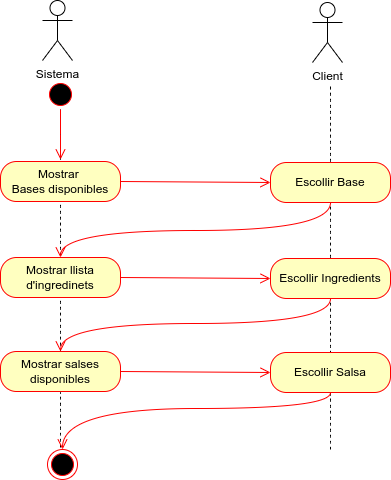

The diagram above was exported from draw.io. Its source (the exported page's mxGraphModel, read from the mxfile embedded in the PNG):
<mxGraphModel dx="927" dy="486" grid="0" gridSize="10" guides="1" tooltips="1" connect="1" arrows="1" fold="1" page="0" pageScale="1" pageWidth="827" pageHeight="1169" math="0" shadow="0">
  <root>
    <mxCell id="0" />
    <mxCell id="1" parent="0" />
    <mxCell id="lJ8b917pQh9z4Z20zWEU-3" value="" style="ellipse;html=1;shape=endState;fillColor=#000000;strokeColor=#ff0000;" vertex="1" parent="1">
      <mxGeometry x="-39" y="643" width="30" height="30" as="geometry" />
    </mxCell>
    <mxCell id="lJ8b917pQh9z4Z20zWEU-13" value="Sistema" style="shape=umlActor;verticalLabelPosition=bottom;verticalAlign=top;html=1;" vertex="1" parent="1">
      <mxGeometry x="-44" y="194" width="30" height="60" as="geometry" />
    </mxCell>
    <mxCell id="lJ8b917pQh9z4Z20zWEU-15" style="edgeStyle=none;curved=1;rounded=0;orthogonalLoop=1;jettySize=auto;html=1;fontSize=12;startSize=8;endSize=8;endArrow=none;startFill=0;dashed=1;" edge="1" parent="1" target="lJ8b917pQh9z4Z20zWEU-24">
      <mxGeometry relative="1" as="geometry">
        <mxPoint x="-26" y="278" as="targetPoint" />
        <mxPoint x="-26" y="641" as="sourcePoint" />
      </mxGeometry>
    </mxCell>
    <mxCell id="lJ8b917pQh9z4Z20zWEU-20" value="Client" style="shape=umlActor;verticalLabelPosition=bottom;verticalAlign=top;html=1;" vertex="1" parent="1">
      <mxGeometry x="226" y="196" width="30" height="60" as="geometry" />
    </mxCell>
    <mxCell id="lJ8b917pQh9z4Z20zWEU-21" style="edgeStyle=none;curved=1;rounded=0;orthogonalLoop=1;jettySize=auto;html=1;fontSize=12;startSize=8;endSize=8;endArrow=none;startFill=0;dashed=1;" edge="1" parent="1">
      <mxGeometry relative="1" as="geometry">
        <mxPoint x="244" y="280" as="targetPoint" />
        <mxPoint x="244" y="643" as="sourcePoint" />
      </mxGeometry>
    </mxCell>
    <mxCell id="lJ8b917pQh9z4Z20zWEU-24" value="" style="ellipse;html=1;shape=startState;fillColor=#000000;strokeColor=#ff0000;" vertex="1" parent="1">
      <mxGeometry x="-41" y="273" width="30" height="30" as="geometry" />
    </mxCell>
    <mxCell id="lJ8b917pQh9z4Z20zWEU-25" value="" style="edgeStyle=orthogonalEdgeStyle;html=1;verticalAlign=bottom;endArrow=open;endSize=8;strokeColor=#ff0000;rounded=0;fontSize=12;curved=1;" edge="1" source="lJ8b917pQh9z4Z20zWEU-24" parent="1">
      <mxGeometry relative="1" as="geometry">
        <mxPoint x="-26" y="353" as="targetPoint" />
      </mxGeometry>
    </mxCell>
    <mxCell id="lJ8b917pQh9z4Z20zWEU-26" value="Mostrar&amp;nbsp;&lt;div&gt;Bases disponibles&lt;/div&gt;" style="rounded=1;whiteSpace=wrap;html=1;arcSize=40;fontColor=#000000;fillColor=#ffffc0;strokeColor=#ff0000;" vertex="1" parent="1">
      <mxGeometry x="-86" y="355" width="120" height="40" as="geometry" />
    </mxCell>
    <mxCell id="lJ8b917pQh9z4Z20zWEU-27" value="" style="edgeStyle=orthogonalEdgeStyle;html=1;verticalAlign=bottom;endArrow=open;endSize=8;strokeColor=#ff0000;rounded=0;fontSize=12;curved=1;entryX=0;entryY=0.5;entryDx=0;entryDy=0;" edge="1" parent="1" target="lJ8b917pQh9z4Z20zWEU-29">
      <mxGeometry relative="1" as="geometry">
        <mxPoint x="184" y="371" as="targetPoint" />
        <mxPoint x="34" y="375" as="sourcePoint" />
      </mxGeometry>
    </mxCell>
    <mxCell id="lJ8b917pQh9z4Z20zWEU-29" value="Escollir Base" style="rounded=1;whiteSpace=wrap;html=1;arcSize=40;fontColor=#000000;fillColor=#ffffc0;strokeColor=#ff0000;" vertex="1" parent="1">
      <mxGeometry x="184" y="356" width="120" height="40" as="geometry" />
    </mxCell>
    <mxCell id="lJ8b917pQh9z4Z20zWEU-30" value="" style="edgeStyle=orthogonalEdgeStyle;html=1;verticalAlign=bottom;endArrow=open;endSize=8;strokeColor=#ff0000;rounded=0;fontSize=12;curved=1;" edge="1" source="lJ8b917pQh9z4Z20zWEU-29" parent="1" target="lJ8b917pQh9z4Z20zWEU-31">
      <mxGeometry relative="1" as="geometry">
        <mxPoint x="244" y="451" as="targetPoint" />
        <Array as="points">
          <mxPoint x="244" y="424" />
          <mxPoint x="-26" y="424" />
        </Array>
      </mxGeometry>
    </mxCell>
    <mxCell id="lJ8b917pQh9z4Z20zWEU-31" value="Mostrar llista d'ingredinets" style="rounded=1;whiteSpace=wrap;html=1;arcSize=40;fontColor=#000000;fillColor=#ffffc0;strokeColor=#ff0000;" vertex="1" parent="1">
      <mxGeometry x="-86" y="451" width="120" height="40" as="geometry" />
    </mxCell>
    <mxCell id="lJ8b917pQh9z4Z20zWEU-32" value="" style="edgeStyle=orthogonalEdgeStyle;html=1;verticalAlign=bottom;endArrow=open;endSize=8;strokeColor=#ff0000;rounded=0;fontSize=12;curved=1;entryX=0;entryY=0.5;entryDx=0;entryDy=0;" edge="1" parent="1" target="lJ8b917pQh9z4Z20zWEU-33">
      <mxGeometry relative="1" as="geometry">
        <mxPoint x="184" y="467" as="targetPoint" />
        <mxPoint x="34" y="471" as="sourcePoint" />
      </mxGeometry>
    </mxCell>
    <mxCell id="lJ8b917pQh9z4Z20zWEU-33" value="Escollir Ingredients" style="rounded=1;whiteSpace=wrap;html=1;arcSize=40;fontColor=#000000;fillColor=#ffffc0;strokeColor=#ff0000;" vertex="1" parent="1">
      <mxGeometry x="184" y="452" width="120" height="40" as="geometry" />
    </mxCell>
    <mxCell id="lJ8b917pQh9z4Z20zWEU-34" value="" style="edgeStyle=orthogonalEdgeStyle;html=1;verticalAlign=bottom;endArrow=open;endSize=8;strokeColor=#ff0000;rounded=0;fontSize=12;curved=1;entryX=0.5;entryY=0;entryDx=0;entryDy=0;" edge="1" parent="1" source="lJ8b917pQh9z4Z20zWEU-33" target="lJ8b917pQh9z4Z20zWEU-35">
      <mxGeometry relative="1" as="geometry">
        <mxPoint x="244" y="547" as="targetPoint" />
        <Array as="points">
          <mxPoint x="244" y="517" />
          <mxPoint x="-26" y="517" />
        </Array>
      </mxGeometry>
    </mxCell>
    <mxCell id="lJ8b917pQh9z4Z20zWEU-35" value="Mostrar salses disponibles" style="rounded=1;whiteSpace=wrap;html=1;arcSize=40;fontColor=#000000;fillColor=#ffffc0;strokeColor=#ff0000;" vertex="1" parent="1">
      <mxGeometry x="-86" y="545" width="120" height="40" as="geometry" />
    </mxCell>
    <mxCell id="lJ8b917pQh9z4Z20zWEU-36" value="" style="edgeStyle=orthogonalEdgeStyle;html=1;verticalAlign=bottom;endArrow=open;endSize=8;strokeColor=#ff0000;rounded=0;fontSize=12;curved=1;entryX=0;entryY=0.5;entryDx=0;entryDy=0;" edge="1" parent="1" target="lJ8b917pQh9z4Z20zWEU-37">
      <mxGeometry relative="1" as="geometry">
        <mxPoint x="184" y="561" as="targetPoint" />
        <mxPoint x="34" y="565" as="sourcePoint" />
      </mxGeometry>
    </mxCell>
    <mxCell id="lJ8b917pQh9z4Z20zWEU-37" value="Escollir Salsa" style="rounded=1;whiteSpace=wrap;html=1;arcSize=40;fontColor=#000000;fillColor=#ffffc0;strokeColor=#ff0000;" vertex="1" parent="1">
      <mxGeometry x="184" y="546" width="120" height="40" as="geometry" />
    </mxCell>
    <mxCell id="lJ8b917pQh9z4Z20zWEU-38" value="" style="edgeStyle=orthogonalEdgeStyle;html=1;verticalAlign=bottom;endArrow=open;endSize=8;strokeColor=#ff0000;rounded=0;fontSize=12;curved=1;entryX=0.5;entryY=0;entryDx=0;entryDy=0;" edge="1" parent="1" source="lJ8b917pQh9z4Z20zWEU-37" target="lJ8b917pQh9z4Z20zWEU-3">
      <mxGeometry relative="1" as="geometry">
        <mxPoint x="244" y="641" as="targetPoint" />
        <Array as="points">
          <mxPoint x="244" y="602" />
          <mxPoint x="-24" y="602" />
        </Array>
      </mxGeometry>
    </mxCell>
  </root>
</mxGraphModel>